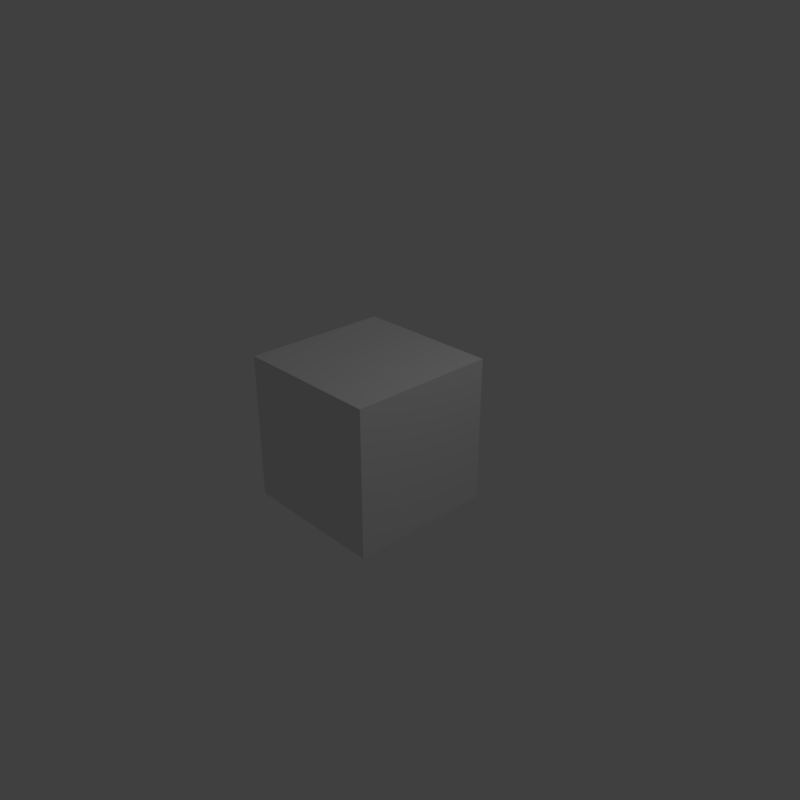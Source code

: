 # Source: video_icevol_4comparison.blend  (saved by Blender 2.79.0; exported with 4.5.12 LTS)
import bpy
from mathutils import Matrix  # noqa: F401  (used for matrix-valued properties, if any)

bpy.ops.wm.read_factory_settings(use_empty=True)
scene = bpy.context.scene
scene.name = 'Scene'

# ---- collections
col_collection_1 = bpy.data.collections.new('Collection 1'); scene.collection.children.link(col_collection_1)

# ---- materials (node trees are filled in below, after node groups)
mat_material = bpy.data.materials.new('Material')
mat_material.alpha_threshold = 0.0
mat_material.use_transparent_shadow = False
mat_material.roughness = 0.5
mat_material.line_color = (0.0, 0.0, 0.0, 1.0)

# ---- material node trees

# ---- world
world_world = bpy.data.worlds.new('World'); scene.world = world_world
world_world.color = (0.05088, 0.05088, 0.05088)
world_world.use_sun_shadow = False
world_world.sun_shadow_jitter_overblur = 0.0
world_world.cycles.sampling_method = 'MANUAL'

# ---- cameras
cam_camera = bpy.data.cameras.new('Camera')
cam_camera.clip_end = 100.0
cam_camera.lens = 35.0
cam_camera.sensor_width = 32.0
cam_camera.sensor_height = 18.0
cam_camera.ortho_scale = 7.314
cam_camera.dof.focus_distance = 0.0
cam_camera.dof.aperture_fstop = 128.0

# ---- lights
light_lamp = bpy.data.lights.new('Lamp', 'POINT')
light_lamp.transmission_factor = 0.0
light_lamp.cutoff_distance = 30.0
light_lamp.energy = 100.0
light_lamp.shadow_buffer_clip_start = 1.001
light_lamp.shadow_soft_size = 0.1
light_lamp.shadow_maximum_resolution = 0.006
light_lamp.use_absolute_resolution = True

# ---- meshes
me_cube = bpy.data.meshes.new('Cube')
me_cube.from_pydata([(1.0, 1.0, -1.0), (1.0, -1.0, -1.0), (-1.0, -1.0, -1.0), (-1.0, 1.0, -1.0), (1.0, 1.0, 1.0), (1.0, -1.0, 1.0), (-1.0, -1.0, 1.0), (-1.0, 1.0, 1.0)], [], [(0, 1, 2, 3), (4, 7, 6, 5), (0, 4, 5, 1), (1, 5, 6, 2), (2, 6, 7, 3), (4, 0, 3, 7)])
me_cube.materials.append(mat_material)
me_cube.use_remesh_preserve_volume = False
me_cube.use_remesh_preserve_attributes = False
me_cube.use_mirror_vertex_groups = False
me_cube.update()

# ---- objects
ob_cube = bpy.data.objects.new('Cube', me_cube)
ob_lamp = bpy.data.objects.new('Lamp', light_lamp)
ob_camera = bpy.data.objects.new('Camera', cam_camera)

# ---- transforms, parenting, visibility, modifiers, constraints
ob_cube.location = (0.0, 0.0, 0.0)
ob_cube.lock_rotations_4d = False
ob_cube.empty_display_type = 'ARROWS'
ob_cube.lineart.crease_threshold = 0.0
ob_lamp.location = (4.076, 1.005, 5.904)
ob_lamp.rotation_euler = (0.6503, 0.05522, 1.866)
ob_lamp.lock_rotations_4d = False
ob_lamp.empty_display_type = 'ARROWS'
ob_lamp.color = (0.0, 0.0, 0.0, 0.0)
ob_lamp.lineart.crease_threshold = 0.0
ob_camera.location = (7.481, -6.508, 5.344)
ob_camera.rotation_euler = (1.109, 0.0, 0.8149)
ob_camera.lock_rotations_4d = False
ob_camera.empty_display_type = 'ARROWS'
ob_camera.color = (0.0, 0.0, 0.0, 0.0)
ob_camera.display_type = 'WIRE'
ob_camera.lineart.crease_threshold = 0.0

# ---- collection membership
col_collection_1.objects.link(ob_cube)
col_collection_1.objects.link(ob_lamp)
col_collection_1.objects.link(ob_camera)

# ---- scene / render settings (as saved in the file)
scene.camera = ob_camera
scene.frame_start = 1; scene.frame_end = 2920; scene.frame_set(1706)
scene.render.engine = 'BLENDER_EEVEE_NEXT'
scene.render.image_settings.file_format = 'FFMPEG'
scene.render.image_settings.color_mode = 'RGB'
scene.render.resolution_x = 2400
scene.render.resolution_y = 2400
scene.render.resolution_percentage = 60
scene.render.fps = 6
scene.render.fps_base = 0.1
scene.render.dither_intensity = 0.0
scene.cycles.use_denoising = False
scene.cycles.samples = 128
scene.cycles.sampling_pattern = 'TABULATED_SOBOL'
scene.cycles.use_adaptive_sampling = False
scene.cycles.use_light_tree = False
scene.cycles.blur_glossy = 0.0
scene.cycles.sample_clamp_indirect = 0.0
scene.view_settings.view_transform = 'Standard'
bpy.context.view_layer.update()
